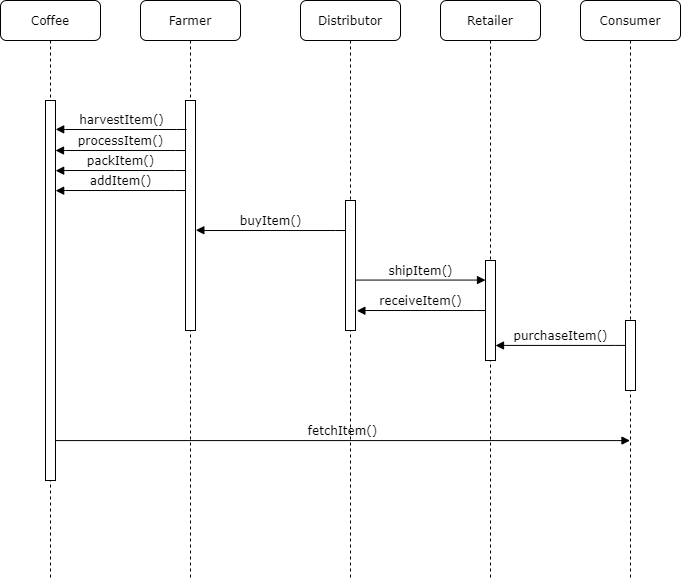

The diagram above was exported from draw.io. Its source (the exported page's mxGraphModel, read from the mxfile embedded in the PNG):
<mxGraphModel dx="1422" dy="745" grid="1" gridSize="10" guides="1" tooltips="1" connect="1" arrows="1" fold="1" page="1" pageScale="1" pageWidth="1100" pageHeight="850" background="#ffffff" math="0" shadow="0">
  <root>
    <mxCell id="0" />
    <mxCell id="1" parent="0" />
    <mxCell id="7baba1c4bc27f4b0-2" value="Farmer" style="shape=umlLifeline;perimeter=lifelinePerimeter;whiteSpace=wrap;html=1;container=1;collapsible=0;recursiveResize=0;outlineConnect=0;rounded=1;shadow=0;comic=0;labelBackgroundColor=none;strokeWidth=1;fontFamily=Verdana;fontSize=12;align=center;" parent="1" vertex="1">
      <mxGeometry x="240" y="80" width="100" height="580" as="geometry" />
    </mxCell>
    <mxCell id="7baba1c4bc27f4b0-10" value="" style="html=1;points=[];perimeter=orthogonalPerimeter;rounded=0;shadow=0;comic=0;labelBackgroundColor=none;strokeWidth=1;fontFamily=Verdana;fontSize=12;align=center;" parent="7baba1c4bc27f4b0-2" vertex="1">
      <mxGeometry x="45" y="100" width="10" height="230" as="geometry" />
    </mxCell>
    <mxCell id="7baba1c4bc27f4b0-3" value="Distributor" style="shape=umlLifeline;perimeter=lifelinePerimeter;whiteSpace=wrap;html=1;container=1;collapsible=0;recursiveResize=0;outlineConnect=0;rounded=1;shadow=0;comic=0;labelBackgroundColor=none;strokeWidth=1;fontFamily=Verdana;fontSize=12;align=center;" parent="1" vertex="1">
      <mxGeometry x="400" y="80" width="100" height="580" as="geometry" />
    </mxCell>
    <mxCell id="7baba1c4bc27f4b0-13" value="" style="html=1;points=[];perimeter=orthogonalPerimeter;rounded=0;shadow=0;comic=0;labelBackgroundColor=none;strokeWidth=1;fontFamily=Verdana;fontSize=12;align=center;" parent="7baba1c4bc27f4b0-3" vertex="1">
      <mxGeometry x="45" y="200" width="10" height="130" as="geometry" />
    </mxCell>
    <mxCell id="7baba1c4bc27f4b0-4" value="Retailer" style="shape=umlLifeline;perimeter=lifelinePerimeter;whiteSpace=wrap;html=1;container=1;collapsible=0;recursiveResize=0;outlineConnect=0;rounded=1;shadow=0;comic=0;labelBackgroundColor=none;strokeWidth=1;fontFamily=Verdana;fontSize=12;align=center;" parent="1" vertex="1">
      <mxGeometry x="540" y="80" width="100" height="580" as="geometry" />
    </mxCell>
    <mxCell id="7baba1c4bc27f4b0-5" value="Consumer" style="shape=umlLifeline;perimeter=lifelinePerimeter;whiteSpace=wrap;html=1;container=1;collapsible=0;recursiveResize=0;outlineConnect=0;rounded=1;shadow=0;comic=0;labelBackgroundColor=none;strokeWidth=1;fontFamily=Verdana;fontSize=12;align=center;" parent="1" vertex="1">
      <mxGeometry x="680" y="80" width="100" height="580" as="geometry" />
    </mxCell>
    <mxCell id="7baba1c4bc27f4b0-8" value="Coffee" style="shape=umlLifeline;perimeter=lifelinePerimeter;whiteSpace=wrap;html=1;container=1;collapsible=0;recursiveResize=0;outlineConnect=0;rounded=1;shadow=0;comic=0;labelBackgroundColor=none;strokeWidth=1;fontFamily=Verdana;fontSize=12;align=center;" parent="1" vertex="1">
      <mxGeometry x="100" y="80" width="100" height="580" as="geometry" />
    </mxCell>
    <mxCell id="7baba1c4bc27f4b0-9" value="" style="html=1;points=[];perimeter=orthogonalPerimeter;rounded=0;shadow=0;comic=0;labelBackgroundColor=none;strokeWidth=1;fontFamily=Verdana;fontSize=12;align=center;" parent="7baba1c4bc27f4b0-8" vertex="1">
      <mxGeometry x="45" y="100" width="10" height="380" as="geometry" />
    </mxCell>
    <mxCell id="7baba1c4bc27f4b0-16" value="" style="html=1;points=[];perimeter=orthogonalPerimeter;rounded=0;shadow=0;comic=0;labelBackgroundColor=none;strokeWidth=1;fontFamily=Verdana;fontSize=12;align=center;" parent="1" vertex="1">
      <mxGeometry x="585" y="340" width="10" height="100" as="geometry" />
    </mxCell>
    <mxCell id="7baba1c4bc27f4b0-19" value="" style="html=1;points=[];perimeter=orthogonalPerimeter;rounded=0;shadow=0;comic=0;labelBackgroundColor=none;strokeWidth=1;fontFamily=Verdana;fontSize=12;align=center;" parent="1" vertex="1">
      <mxGeometry x="725" y="400" width="10" height="70" as="geometry" />
    </mxCell>
    <mxCell id="7baba1c4bc27f4b0-23" value="shipItem()" style="html=1;verticalAlign=bottom;endArrow=block;labelBackgroundColor=none;fontFamily=Verdana;fontSize=12;exitX=1.003;exitY=0.612;exitDx=0;exitDy=0;exitPerimeter=0;" parent="1" source="7baba1c4bc27f4b0-13" target="7baba1c4bc27f4b0-16" edge="1">
      <mxGeometry relative="1" as="geometry">
        <mxPoint x="460" y="360" as="sourcePoint" />
        <mxPoint x="580" y="360" as="targetPoint" />
      </mxGeometry>
    </mxCell>
    <mxCell id="7baba1c4bc27f4b0-11" value="harvestItem()" style="html=1;verticalAlign=bottom;endArrow=block;labelBackgroundColor=none;fontFamily=Verdana;fontSize=12;edgeStyle=elbowEdgeStyle;elbow=vertical;exitX=0.1;exitY=0.126;exitDx=0;exitDy=0;exitPerimeter=0;entryX=1.019;entryY=0.076;entryDx=0;entryDy=0;entryPerimeter=0;" parent="1" source="7baba1c4bc27f4b0-10" target="7baba1c4bc27f4b0-9" edge="1">
      <mxGeometry relative="1" as="geometry">
        <mxPoint x="220" y="190" as="sourcePoint" />
        <mxPoint x="160" y="209" as="targetPoint" />
        <Array as="points">
          <mxPoint x="260" y="209" />
          <mxPoint x="200" y="209" />
        </Array>
      </mxGeometry>
    </mxCell>
    <mxCell id="ZwjzgIvb2IMhNAR9oVVm-1" value="processItem()" style="html=1;verticalAlign=bottom;endArrow=block;labelBackgroundColor=none;fontFamily=Verdana;fontSize=12;edgeStyle=elbowEdgeStyle;elbow=vertical;exitX=0.024;exitY=0.218;exitDx=0;exitDy=0;exitPerimeter=0;" parent="1" source="7baba1c4bc27f4b0-10" edge="1">
      <mxGeometry relative="1" as="geometry">
        <mxPoint x="280" y="230" as="sourcePoint" />
        <mxPoint x="155" y="230" as="targetPoint" />
        <Array as="points">
          <mxPoint x="264.72" y="230.02" />
          <mxPoint x="204.72" y="230.02" />
        </Array>
      </mxGeometry>
    </mxCell>
    <mxCell id="ZwjzgIvb2IMhNAR9oVVm-2" value="packItem()" style="html=1;verticalAlign=bottom;endArrow=block;labelBackgroundColor=none;fontFamily=Verdana;fontSize=12;edgeStyle=elbowEdgeStyle;elbow=vertical;entryX=1.017;entryY=0.114;entryDx=0;entryDy=0;entryPerimeter=0;exitX=0.024;exitY=0.218;exitDx=0;exitDy=0;exitPerimeter=0;" parent="1" edge="1">
      <mxGeometry relative="1" as="geometry">
        <mxPoint x="285.2399999999999" y="250.14" as="sourcePoint" />
        <mxPoint x="155.16999999999996" y="250.15999999999997" as="targetPoint" />
        <Array as="points">
          <mxPoint x="264.72" y="250.02" />
          <mxPoint x="204.72" y="250.02" />
        </Array>
      </mxGeometry>
    </mxCell>
    <mxCell id="ZwjzgIvb2IMhNAR9oVVm-3" value="addItem()" style="html=1;verticalAlign=bottom;endArrow=block;labelBackgroundColor=none;fontFamily=Verdana;fontSize=12;edgeStyle=elbowEdgeStyle;elbow=vertical;entryX=1.017;entryY=0.114;entryDx=0;entryDy=0;entryPerimeter=0;exitX=0.024;exitY=0.218;exitDx=0;exitDy=0;exitPerimeter=0;" parent="1" edge="1">
      <mxGeometry relative="1" as="geometry">
        <mxPoint x="285.2399999999999" y="270.14" as="sourcePoint" />
        <mxPoint x="155.16999999999996" y="270.15999999999997" as="targetPoint" />
        <Array as="points">
          <mxPoint x="264.72" y="270.02" />
          <mxPoint x="204.72" y="270.02" />
        </Array>
      </mxGeometry>
    </mxCell>
    <mxCell id="ZwjzgIvb2IMhNAR9oVVm-4" value="buyItem()" style="html=1;verticalAlign=bottom;endArrow=block;labelBackgroundColor=none;fontFamily=Verdana;fontSize=12;edgeStyle=elbowEdgeStyle;elbow=vertical;entryX=1.035;entryY=0.564;entryDx=0;entryDy=0;entryPerimeter=0;exitX=0.024;exitY=0.218;exitDx=0;exitDy=0;exitPerimeter=0;" parent="1" target="7baba1c4bc27f4b0-10" edge="1">
      <mxGeometry relative="1" as="geometry">
        <mxPoint x="445.2399999999999" y="310.14" as="sourcePoint" />
        <mxPoint x="315.16999999999996" y="310.15999999999997" as="targetPoint" />
        <Array as="points">
          <mxPoint x="424.72" y="310.02" />
          <mxPoint x="364.72" y="310.02" />
        </Array>
      </mxGeometry>
    </mxCell>
    <mxCell id="ZwjzgIvb2IMhNAR9oVVm-5" value="receiveItem()" style="html=1;verticalAlign=bottom;endArrow=block;labelBackgroundColor=none;fontFamily=Verdana;fontSize=12;edgeStyle=elbowEdgeStyle;elbow=vertical;exitX=0.024;exitY=0.218;exitDx=0;exitDy=0;exitPerimeter=0;entryX=1.138;entryY=0.848;entryDx=0;entryDy=0;entryPerimeter=0;" parent="1" target="7baba1c4bc27f4b0-13" edge="1">
      <mxGeometry relative="1" as="geometry">
        <mxPoint x="585.2399999999998" y="390.14" as="sourcePoint" />
        <mxPoint x="460" y="390" as="targetPoint" />
        <Array as="points">
          <mxPoint x="564.72" y="390.02" />
          <mxPoint x="504.72" y="390.02" />
        </Array>
      </mxGeometry>
    </mxCell>
    <mxCell id="ZwjzgIvb2IMhNAR9oVVm-6" value="purchaseItem()" style="html=1;verticalAlign=bottom;endArrow=block;labelBackgroundColor=none;fontFamily=Verdana;fontSize=12;edgeStyle=elbowEdgeStyle;elbow=vertical;exitX=0.024;exitY=0.218;exitDx=0;exitDy=0;exitPerimeter=0;" parent="1" edge="1">
      <mxGeometry relative="1" as="geometry">
        <mxPoint x="724.9999999999998" y="425.03999999999996" as="sourcePoint" />
        <mxPoint x="595" y="425" as="targetPoint" />
        <Array as="points">
          <mxPoint x="704.48" y="424.91999999999996" />
          <mxPoint x="644.48" y="424.91999999999996" />
        </Array>
      </mxGeometry>
    </mxCell>
    <mxCell id="ZwjzgIvb2IMhNAR9oVVm-7" value="fetchItem()" style="html=1;verticalAlign=bottom;endArrow=block;labelBackgroundColor=none;fontFamily=Verdana;fontSize=12;exitX=0.96;exitY=0.783;exitDx=0;exitDy=0;exitPerimeter=0;" parent="1" target="7baba1c4bc27f4b0-5" edge="1">
      <mxGeometry relative="1" as="geometry">
        <mxPoint x="154.60000000000014" y="520.09" as="sourcePoint" />
        <mxPoint x="445" y="520.09" as="targetPoint" />
      </mxGeometry>
    </mxCell>
  </root>
</mxGraphModel>